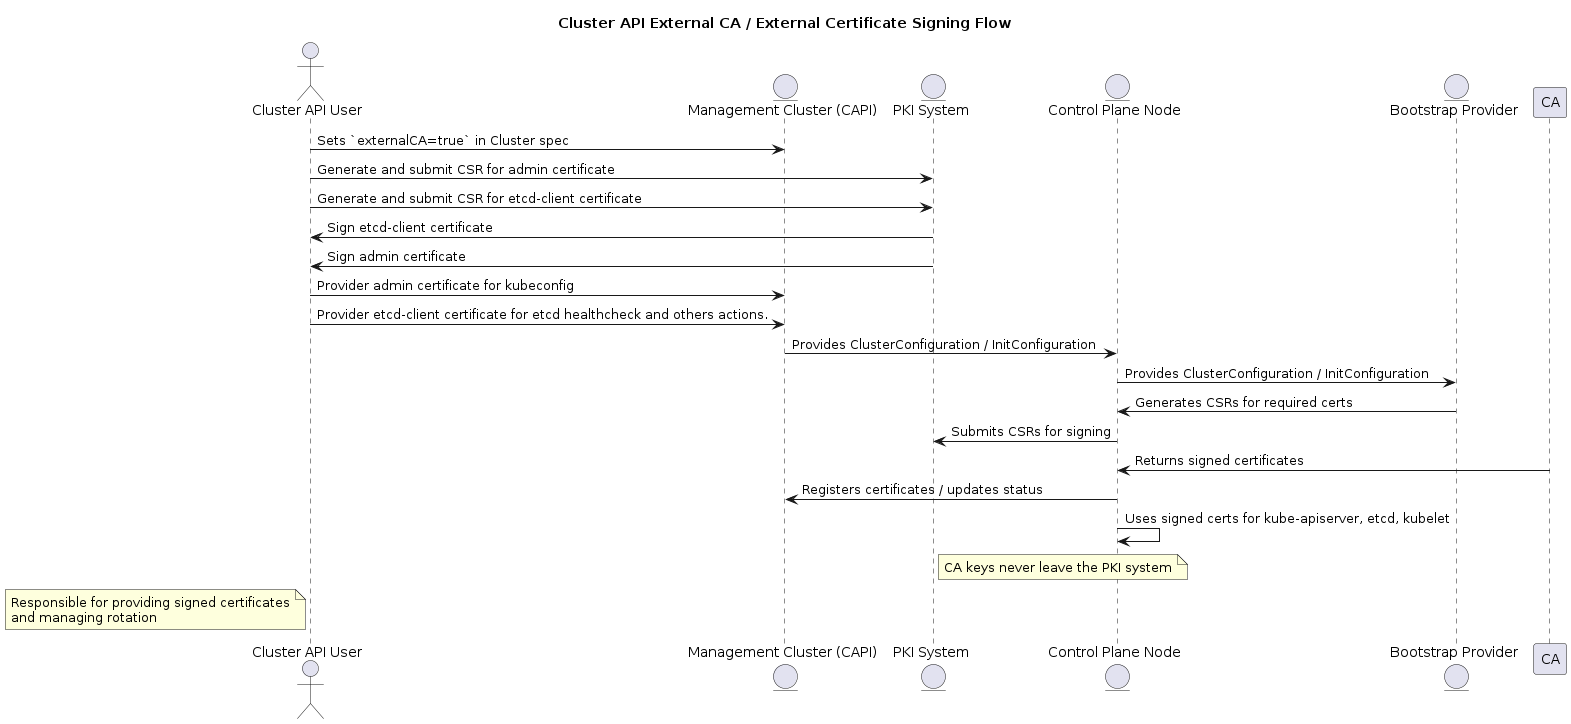

The diagram above was rendered by PlantUML. Its source (embedded in the PNG):
@startuml
title Cluster API External CA / External Certificate Signing Flow

actor "Cluster API User" as User
entity "Management Cluster (CAPI)" as CAPI
entity "PKI System" as PKI
entity "Control Plane Node" as CP
entity "Bootstrap Provider" as BP

User -> CAPI : Sets `externalCA=true` in Cluster spec

User -> PKI : Generate and submit CSR for admin certificate
User-> PKI : Generate and submit CSR for etcd-client certificate
PKI -> User : Sign etcd-client certificate
PKI -> User : Sign admin certificate

User -> CAPI : Provider admin certificate for kubeconfig
User -> CAPI : Provider etcd-client certificate for etcd healthcheck and others actions.

CAPI -> CP : Provides ClusterConfiguration / InitConfiguration
CP -> BP : Provides ClusterConfiguration / InitConfiguration
BP -> CP : Generates CSRs for required certs
CP -> PKI : Submits CSRs for signing
CA -> CP : Returns signed certificates
CP -> CAPI : Registers certificates / updates status
CP -> CP : Uses signed certs for kube-apiserver, etcd, kubelet

note right of PKI
CA keys never leave the PKI system
end note

note left of User
Responsible for providing signed certificates
and managing rotation
end note

@enduml